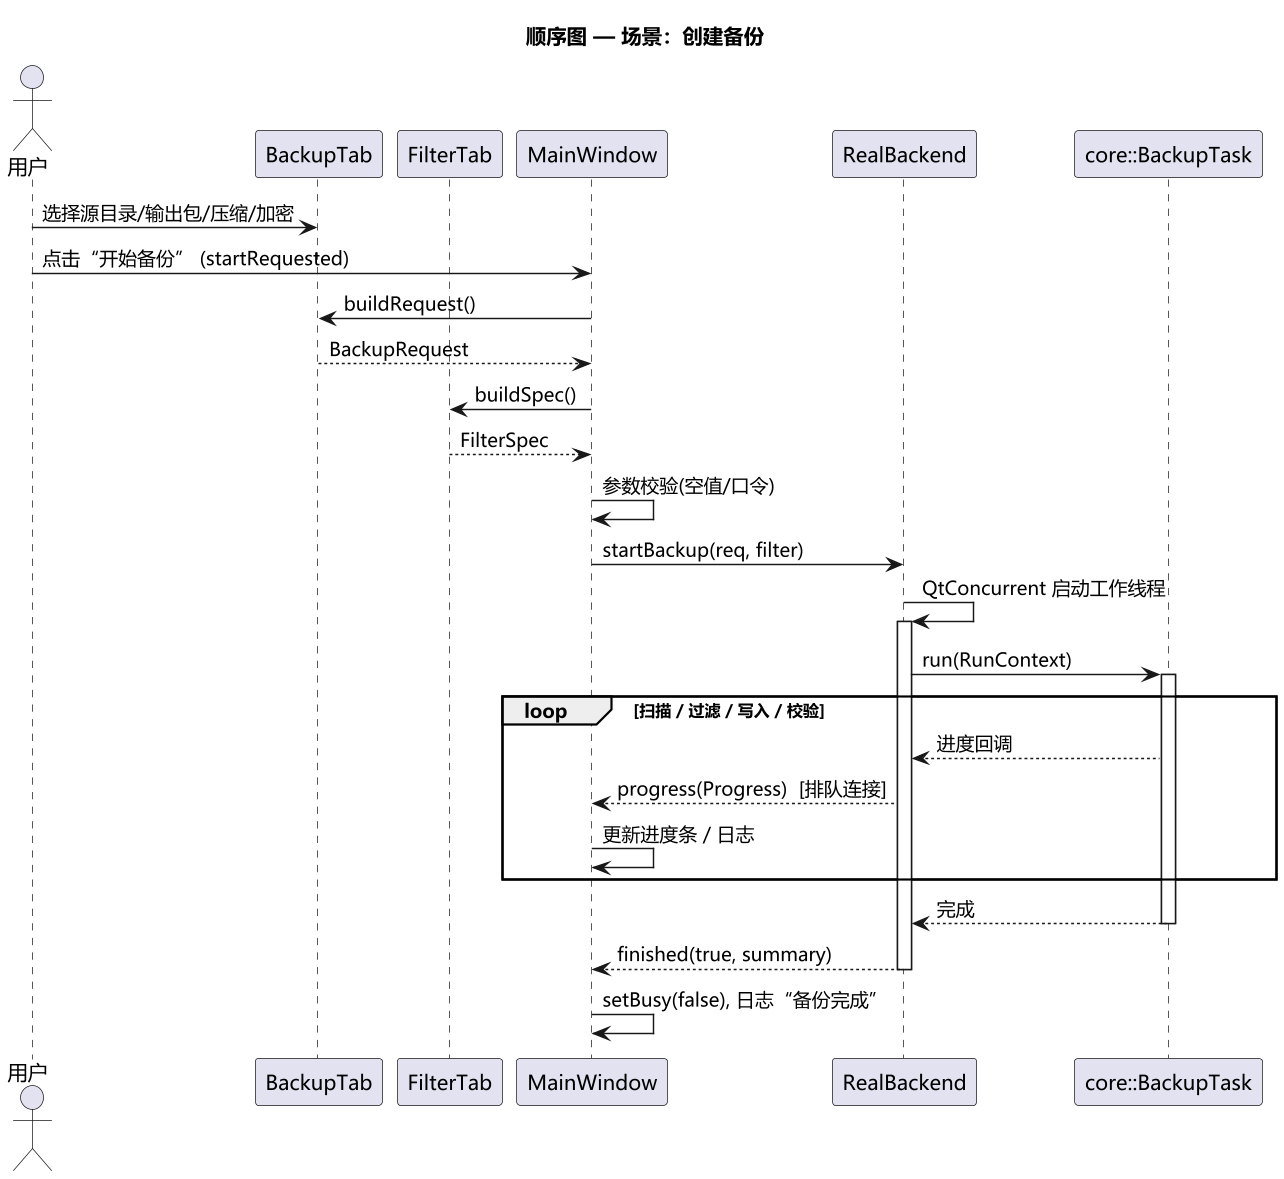

The diagram above was rendered by PlantUML. Its source (embedded in the PNG):
@startuml
skinparam defaultFontName "Microsoft YaHei"
skinparam dpi 140

title 顺序图 — 场景：创建备份

actor 用户 as U
participant "BackupTab" as BT
participant "FilterTab" as FT
participant "MainWindow" as MW
participant "RealBackend" as RB
participant "core::BackupTask" as TASK

U -> BT : 选择源目录/输出包/压缩/加密
U -> MW : 点击“开始备份” (startRequested)
MW -> BT : buildRequest()
BT --> MW : BackupRequest
MW -> FT : buildSpec()
FT --> MW : FilterSpec
MW -> MW : 参数校验(空值/口令)
MW -> RB : startBackup(req, filter)
RB -> RB : QtConcurrent 启动工作线程
activate RB
RB -> TASK : run(RunContext)
activate TASK
loop 扫描 / 过滤 / 写入 / 校验
  TASK --> RB : 进度回调
  RB --> MW : progress(Progress)  [排队连接]
  MW -> MW : 更新进度条 / 日志
end
TASK --> RB : 完成
deactivate TASK
RB --> MW : finished(true, summary)
deactivate RB
MW -> MW : setBusy(false), 日志“备份完成”
@enduml